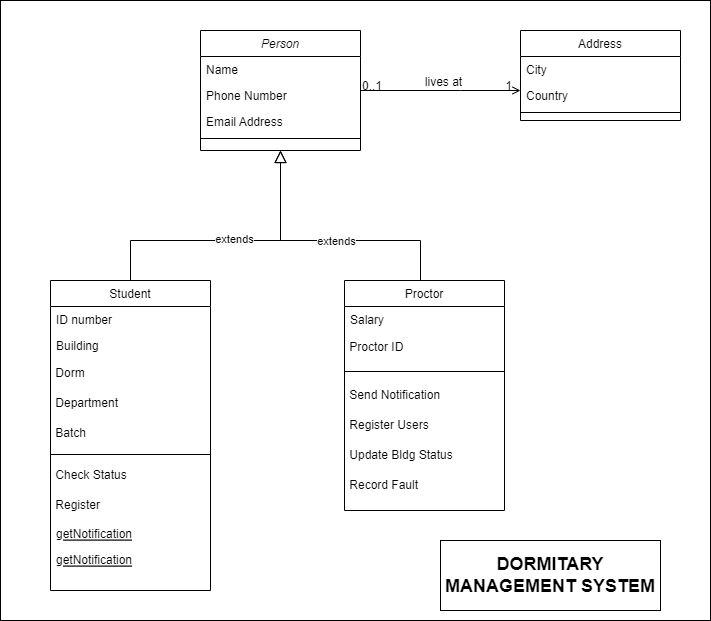

The diagram above was exported from draw.io. Its source (the exported page's mxGraphModel, read from the mxfile embedded in the PNG):
<mxGraphModel dx="1276" dy="606" grid="1" gridSize="10" guides="1" tooltips="1" connect="1" arrows="1" fold="1" page="1" pageScale="1" pageWidth="827" pageHeight="1169" math="0" shadow="0">
  <root>
    <mxCell id="WIyWlLk6GJQsqaUBKTNV-0" />
    <mxCell id="WIyWlLk6GJQsqaUBKTNV-1" parent="WIyWlLk6GJQsqaUBKTNV-0" />
    <mxCell id="WMYpAx8sBqxIwo6SSUkQ-14" value="" style="rounded=0;whiteSpace=wrap;html=1;" vertex="1" parent="WIyWlLk6GJQsqaUBKTNV-1">
      <mxGeometry x="70" y="20" width="710" height="620" as="geometry" />
    </mxCell>
    <mxCell id="zkfFHV4jXpPFQw0GAbJ--0" value="Person" style="swimlane;fontStyle=2;align=center;verticalAlign=top;childLayout=stackLayout;horizontal=1;startSize=26;horizontalStack=0;resizeParent=1;resizeLast=0;collapsible=1;marginBottom=0;rounded=0;shadow=0;strokeWidth=1;" parent="WIyWlLk6GJQsqaUBKTNV-1" vertex="1">
      <mxGeometry x="270" y="50" width="160" height="120" as="geometry">
        <mxRectangle x="230" y="140" width="160" height="26" as="alternateBounds" />
      </mxGeometry>
    </mxCell>
    <mxCell id="zkfFHV4jXpPFQw0GAbJ--1" value="Name" style="text;align=left;verticalAlign=top;spacingLeft=4;spacingRight=4;overflow=hidden;rotatable=0;points=[[0,0.5],[1,0.5]];portConstraint=eastwest;" parent="zkfFHV4jXpPFQw0GAbJ--0" vertex="1">
      <mxGeometry y="26" width="160" height="26" as="geometry" />
    </mxCell>
    <mxCell id="zkfFHV4jXpPFQw0GAbJ--2" value="Phone Number" style="text;align=left;verticalAlign=top;spacingLeft=4;spacingRight=4;overflow=hidden;rotatable=0;points=[[0,0.5],[1,0.5]];portConstraint=eastwest;rounded=0;shadow=0;html=0;" parent="zkfFHV4jXpPFQw0GAbJ--0" vertex="1">
      <mxGeometry y="52" width="160" height="26" as="geometry" />
    </mxCell>
    <mxCell id="zkfFHV4jXpPFQw0GAbJ--3" value="Email Address" style="text;align=left;verticalAlign=top;spacingLeft=4;spacingRight=4;overflow=hidden;rotatable=0;points=[[0,0.5],[1,0.5]];portConstraint=eastwest;rounded=0;shadow=0;html=0;" parent="zkfFHV4jXpPFQw0GAbJ--0" vertex="1">
      <mxGeometry y="78" width="160" height="26" as="geometry" />
    </mxCell>
    <mxCell id="zkfFHV4jXpPFQw0GAbJ--4" value="" style="line;html=1;strokeWidth=1;align=left;verticalAlign=middle;spacingTop=-1;spacingLeft=3;spacingRight=3;rotatable=0;labelPosition=right;points=[];portConstraint=eastwest;" parent="zkfFHV4jXpPFQw0GAbJ--0" vertex="1">
      <mxGeometry y="104" width="160" height="8" as="geometry" />
    </mxCell>
    <mxCell id="zkfFHV4jXpPFQw0GAbJ--6" value="Student" style="swimlane;fontStyle=0;align=center;verticalAlign=top;childLayout=stackLayout;horizontal=1;startSize=26;horizontalStack=0;resizeParent=1;resizeLast=0;collapsible=1;marginBottom=0;rounded=0;shadow=0;strokeWidth=1;" parent="WIyWlLk6GJQsqaUBKTNV-1" vertex="1">
      <mxGeometry x="120" y="300" width="160" height="310" as="geometry">
        <mxRectangle x="130" y="380" width="160" height="26" as="alternateBounds" />
      </mxGeometry>
    </mxCell>
    <mxCell id="zkfFHV4jXpPFQw0GAbJ--7" value="ID number" style="text;align=left;verticalAlign=top;spacingLeft=4;spacingRight=4;overflow=hidden;rotatable=0;points=[[0,0.5],[1,0.5]];portConstraint=eastwest;" parent="zkfFHV4jXpPFQw0GAbJ--6" vertex="1">
      <mxGeometry y="26" width="160" height="26" as="geometry" />
    </mxCell>
    <mxCell id="zkfFHV4jXpPFQw0GAbJ--8" value="Building " style="text;align=left;verticalAlign=top;spacingLeft=4;spacingRight=4;overflow=hidden;rotatable=0;points=[[0,0.5],[1,0.5]];portConstraint=eastwest;rounded=0;shadow=0;html=0;" parent="zkfFHV4jXpPFQw0GAbJ--6" vertex="1">
      <mxGeometry y="52" width="160" height="26" as="geometry" />
    </mxCell>
    <mxCell id="WMYpAx8sBqxIwo6SSUkQ-4" value="&lt;div style=&quot;&quot;&gt;&lt;span style=&quot;background-color: initial;&quot;&gt;&amp;nbsp;Dorm&lt;/span&gt;&lt;/div&gt;" style="text;html=1;align=left;verticalAlign=middle;resizable=0;points=[];autosize=1;strokeColor=none;fillColor=none;" vertex="1" parent="zkfFHV4jXpPFQw0GAbJ--6">
      <mxGeometry y="78" width="160" height="30" as="geometry" />
    </mxCell>
    <mxCell id="WMYpAx8sBqxIwo6SSUkQ-5" value="&amp;nbsp;Department" style="text;html=1;align=left;verticalAlign=middle;resizable=0;points=[];autosize=1;strokeColor=none;fillColor=none;" vertex="1" parent="zkfFHV4jXpPFQw0GAbJ--6">
      <mxGeometry y="108" width="160" height="30" as="geometry" />
    </mxCell>
    <mxCell id="WMYpAx8sBqxIwo6SSUkQ-6" value="&amp;nbsp;Batch" style="text;html=1;align=left;verticalAlign=middle;resizable=0;points=[];autosize=1;strokeColor=none;fillColor=none;" vertex="1" parent="zkfFHV4jXpPFQw0GAbJ--6">
      <mxGeometry y="138" width="160" height="30" as="geometry" />
    </mxCell>
    <mxCell id="zkfFHV4jXpPFQw0GAbJ--9" value="" style="line;html=1;strokeWidth=1;align=left;verticalAlign=middle;spacingTop=-1;spacingLeft=3;spacingRight=3;rotatable=0;labelPosition=right;points=[];portConstraint=eastwest;" parent="zkfFHV4jXpPFQw0GAbJ--6" vertex="1">
      <mxGeometry y="168" width="160" height="12" as="geometry" />
    </mxCell>
    <mxCell id="WMYpAx8sBqxIwo6SSUkQ-8" value="&amp;nbsp;Check Status" style="text;html=1;align=left;verticalAlign=middle;resizable=0;points=[];autosize=1;strokeColor=none;fillColor=none;" vertex="1" parent="zkfFHV4jXpPFQw0GAbJ--6">
      <mxGeometry y="180" width="160" height="30" as="geometry" />
    </mxCell>
    <mxCell id="WMYpAx8sBqxIwo6SSUkQ-7" value="&amp;nbsp;Register" style="text;html=1;align=left;verticalAlign=middle;resizable=0;points=[];autosize=1;strokeColor=none;fillColor=none;" vertex="1" parent="zkfFHV4jXpPFQw0GAbJ--6">
      <mxGeometry y="210" width="160" height="30" as="geometry" />
    </mxCell>
    <mxCell id="zkfFHV4jXpPFQw0GAbJ--10" value="getNotification" style="text;align=left;verticalAlign=top;spacingLeft=4;spacingRight=4;overflow=hidden;rotatable=0;points=[[0,0.5],[1,0.5]];portConstraint=eastwest;fontStyle=4" parent="zkfFHV4jXpPFQw0GAbJ--6" vertex="1">
      <mxGeometry y="240" width="160" height="26" as="geometry" />
    </mxCell>
    <mxCell id="WMYpAx8sBqxIwo6SSUkQ-15" value="getNotification" style="text;align=left;verticalAlign=top;spacingLeft=4;spacingRight=4;overflow=hidden;rotatable=0;points=[[0,0.5],[1,0.5]];portConstraint=eastwest;fontStyle=4" vertex="1" parent="zkfFHV4jXpPFQw0GAbJ--6">
      <mxGeometry y="266" width="160" height="26" as="geometry" />
    </mxCell>
    <mxCell id="zkfFHV4jXpPFQw0GAbJ--12" value="" style="endArrow=block;endSize=10;endFill=0;shadow=0;strokeWidth=1;rounded=0;edgeStyle=elbowEdgeStyle;elbow=vertical;" parent="WIyWlLk6GJQsqaUBKTNV-1" source="zkfFHV4jXpPFQw0GAbJ--6" target="zkfFHV4jXpPFQw0GAbJ--0" edge="1">
      <mxGeometry width="160" relative="1" as="geometry">
        <mxPoint x="200" y="203" as="sourcePoint" />
        <mxPoint x="200" y="203" as="targetPoint" />
        <Array as="points">
          <mxPoint x="350" y="260" />
        </Array>
      </mxGeometry>
    </mxCell>
    <mxCell id="WMYpAx8sBqxIwo6SSUkQ-0" value="extends" style="edgeLabel;html=1;align=center;verticalAlign=middle;resizable=0;points=[];" vertex="1" connectable="0" parent="zkfFHV4jXpPFQw0GAbJ--12">
      <mxGeometry x="0.0224" y="2" relative="1" as="geometry">
        <mxPoint as="offset" />
      </mxGeometry>
    </mxCell>
    <mxCell id="zkfFHV4jXpPFQw0GAbJ--13" value="Proctor" style="swimlane;fontStyle=0;align=center;verticalAlign=top;childLayout=stackLayout;horizontal=1;startSize=26;horizontalStack=0;resizeParent=1;resizeLast=0;collapsible=1;marginBottom=0;rounded=0;shadow=0;strokeWidth=1;" parent="WIyWlLk6GJQsqaUBKTNV-1" vertex="1">
      <mxGeometry x="414" y="300" width="160" height="230" as="geometry">
        <mxRectangle x="340" y="380" width="170" height="26" as="alternateBounds" />
      </mxGeometry>
    </mxCell>
    <mxCell id="zkfFHV4jXpPFQw0GAbJ--14" value="Salary" style="text;align=left;verticalAlign=top;spacingLeft=4;spacingRight=4;overflow=hidden;rotatable=0;points=[[0,0.5],[1,0.5]];portConstraint=eastwest;" parent="zkfFHV4jXpPFQw0GAbJ--13" vertex="1">
      <mxGeometry y="26" width="160" height="26" as="geometry" />
    </mxCell>
    <mxCell id="WMYpAx8sBqxIwo6SSUkQ-3" value="&amp;nbsp;Proctor ID" style="text;html=1;align=left;verticalAlign=middle;resizable=0;points=[];autosize=1;strokeColor=none;fillColor=none;" vertex="1" parent="zkfFHV4jXpPFQw0GAbJ--13">
      <mxGeometry y="52" width="160" height="30" as="geometry" />
    </mxCell>
    <mxCell id="zkfFHV4jXpPFQw0GAbJ--15" value="" style="line;html=1;strokeWidth=1;align=left;verticalAlign=middle;spacingTop=-1;spacingLeft=3;spacingRight=3;rotatable=0;labelPosition=right;points=[];portConstraint=eastwest;" parent="zkfFHV4jXpPFQw0GAbJ--13" vertex="1">
      <mxGeometry y="82" width="160" height="18" as="geometry" />
    </mxCell>
    <mxCell id="WMYpAx8sBqxIwo6SSUkQ-12" value="&lt;div style=&quot;&quot;&gt;&lt;span style=&quot;background-color: initial;&quot;&gt;&amp;nbsp;Send Notification&lt;/span&gt;&lt;/div&gt;" style="text;html=1;align=left;verticalAlign=middle;resizable=0;points=[];autosize=1;strokeColor=none;fillColor=none;" vertex="1" parent="zkfFHV4jXpPFQw0GAbJ--13">
      <mxGeometry y="100" width="160" height="30" as="geometry" />
    </mxCell>
    <mxCell id="WMYpAx8sBqxIwo6SSUkQ-11" value="&amp;nbsp;Register Users" style="text;html=1;align=left;verticalAlign=middle;resizable=0;points=[];autosize=1;strokeColor=none;fillColor=none;" vertex="1" parent="zkfFHV4jXpPFQw0GAbJ--13">
      <mxGeometry y="130" width="160" height="30" as="geometry" />
    </mxCell>
    <mxCell id="WMYpAx8sBqxIwo6SSUkQ-10" value="&amp;nbsp;Update Bldg Status" style="text;html=1;align=left;verticalAlign=middle;resizable=0;points=[];autosize=1;strokeColor=none;fillColor=none;" vertex="1" parent="zkfFHV4jXpPFQw0GAbJ--13">
      <mxGeometry y="160" width="160" height="30" as="geometry" />
    </mxCell>
    <mxCell id="WMYpAx8sBqxIwo6SSUkQ-9" value="&amp;nbsp;Record Fault" style="text;html=1;align=left;verticalAlign=middle;resizable=0;points=[];autosize=1;strokeColor=none;fillColor=none;" vertex="1" parent="zkfFHV4jXpPFQw0GAbJ--13">
      <mxGeometry y="190" width="160" height="30" as="geometry" />
    </mxCell>
    <mxCell id="zkfFHV4jXpPFQw0GAbJ--16" value="" style="endArrow=block;endSize=10;endFill=0;shadow=0;strokeWidth=1;rounded=0;edgeStyle=elbowEdgeStyle;elbow=vertical;" parent="WIyWlLk6GJQsqaUBKTNV-1" source="zkfFHV4jXpPFQw0GAbJ--13" target="zkfFHV4jXpPFQw0GAbJ--0" edge="1">
      <mxGeometry width="160" relative="1" as="geometry">
        <mxPoint x="210" y="373" as="sourcePoint" />
        <mxPoint x="310" y="271" as="targetPoint" />
        <Array as="points">
          <mxPoint x="490" y="260" />
          <mxPoint x="480" y="260" />
          <mxPoint x="460" y="260" />
        </Array>
      </mxGeometry>
    </mxCell>
    <mxCell id="WMYpAx8sBqxIwo6SSUkQ-1" value="extends" style="edgeLabel;html=1;align=center;verticalAlign=middle;resizable=0;points=[];" vertex="1" connectable="0" parent="zkfFHV4jXpPFQw0GAbJ--16">
      <mxGeometry x="-0.1816" y="4" relative="1" as="geometry">
        <mxPoint x="-15" y="-4" as="offset" />
      </mxGeometry>
    </mxCell>
    <mxCell id="zkfFHV4jXpPFQw0GAbJ--17" value="Address" style="swimlane;fontStyle=0;align=center;verticalAlign=top;childLayout=stackLayout;horizontal=1;startSize=26;horizontalStack=0;resizeParent=1;resizeLast=0;collapsible=1;marginBottom=0;rounded=0;shadow=0;strokeWidth=1;" parent="WIyWlLk6GJQsqaUBKTNV-1" vertex="1">
      <mxGeometry x="590" y="50" width="160" height="90" as="geometry">
        <mxRectangle x="550" y="140" width="160" height="26" as="alternateBounds" />
      </mxGeometry>
    </mxCell>
    <mxCell id="zkfFHV4jXpPFQw0GAbJ--18" value="City" style="text;align=left;verticalAlign=top;spacingLeft=4;spacingRight=4;overflow=hidden;rotatable=0;points=[[0,0.5],[1,0.5]];portConstraint=eastwest;" parent="zkfFHV4jXpPFQw0GAbJ--17" vertex="1">
      <mxGeometry y="26" width="160" height="26" as="geometry" />
    </mxCell>
    <mxCell id="zkfFHV4jXpPFQw0GAbJ--19" value="Country" style="text;align=left;verticalAlign=top;spacingLeft=4;spacingRight=4;overflow=hidden;rotatable=0;points=[[0,0.5],[1,0.5]];portConstraint=eastwest;rounded=0;shadow=0;html=0;" parent="zkfFHV4jXpPFQw0GAbJ--17" vertex="1">
      <mxGeometry y="52" width="160" height="26" as="geometry" />
    </mxCell>
    <mxCell id="zkfFHV4jXpPFQw0GAbJ--23" value="" style="line;html=1;strokeWidth=1;align=left;verticalAlign=middle;spacingTop=-1;spacingLeft=3;spacingRight=3;rotatable=0;labelPosition=right;points=[];portConstraint=eastwest;" parent="zkfFHV4jXpPFQw0GAbJ--17" vertex="1">
      <mxGeometry y="78" width="160" height="8" as="geometry" />
    </mxCell>
    <mxCell id="zkfFHV4jXpPFQw0GAbJ--26" value="" style="endArrow=open;shadow=0;strokeWidth=1;rounded=0;endFill=1;edgeStyle=elbowEdgeStyle;elbow=vertical;" parent="WIyWlLk6GJQsqaUBKTNV-1" source="zkfFHV4jXpPFQw0GAbJ--0" target="zkfFHV4jXpPFQw0GAbJ--17" edge="1">
      <mxGeometry x="0.5" y="41" relative="1" as="geometry">
        <mxPoint x="380" y="192" as="sourcePoint" />
        <mxPoint x="540" y="192" as="targetPoint" />
        <mxPoint x="-40" y="32" as="offset" />
        <Array as="points">
          <mxPoint x="530" y="110" />
        </Array>
      </mxGeometry>
    </mxCell>
    <mxCell id="zkfFHV4jXpPFQw0GAbJ--27" value="0..1" style="resizable=0;align=left;verticalAlign=bottom;labelBackgroundColor=none;fontSize=12;" parent="zkfFHV4jXpPFQw0GAbJ--26" connectable="0" vertex="1">
      <mxGeometry x="-1" relative="1" as="geometry">
        <mxPoint y="4" as="offset" />
      </mxGeometry>
    </mxCell>
    <mxCell id="zkfFHV4jXpPFQw0GAbJ--28" value="1" style="resizable=0;align=right;verticalAlign=bottom;labelBackgroundColor=none;fontSize=12;" parent="zkfFHV4jXpPFQw0GAbJ--26" connectable="0" vertex="1">
      <mxGeometry x="1" relative="1" as="geometry">
        <mxPoint x="-7" y="4" as="offset" />
      </mxGeometry>
    </mxCell>
    <mxCell id="zkfFHV4jXpPFQw0GAbJ--29" value="lives at" style="text;html=1;resizable=0;points=[];;align=center;verticalAlign=middle;labelBackgroundColor=none;rounded=0;shadow=0;strokeWidth=1;fontSize=12;" parent="zkfFHV4jXpPFQw0GAbJ--26" vertex="1" connectable="0">
      <mxGeometry x="0.5" y="49" relative="1" as="geometry">
        <mxPoint x="-38" y="40" as="offset" />
      </mxGeometry>
    </mxCell>
    <mxCell id="WMYpAx8sBqxIwo6SSUkQ-13" value="&lt;b&gt;&lt;font style=&quot;font-size: 18px;&quot;&gt;DORMITARY MANAGEMENT SYSTEM&lt;/font&gt;&lt;/b&gt;" style="rounded=0;whiteSpace=wrap;html=1;" vertex="1" parent="WIyWlLk6GJQsqaUBKTNV-1">
      <mxGeometry x="510" y="560" width="220" height="70" as="geometry" />
    </mxCell>
  </root>
</mxGraphModel>